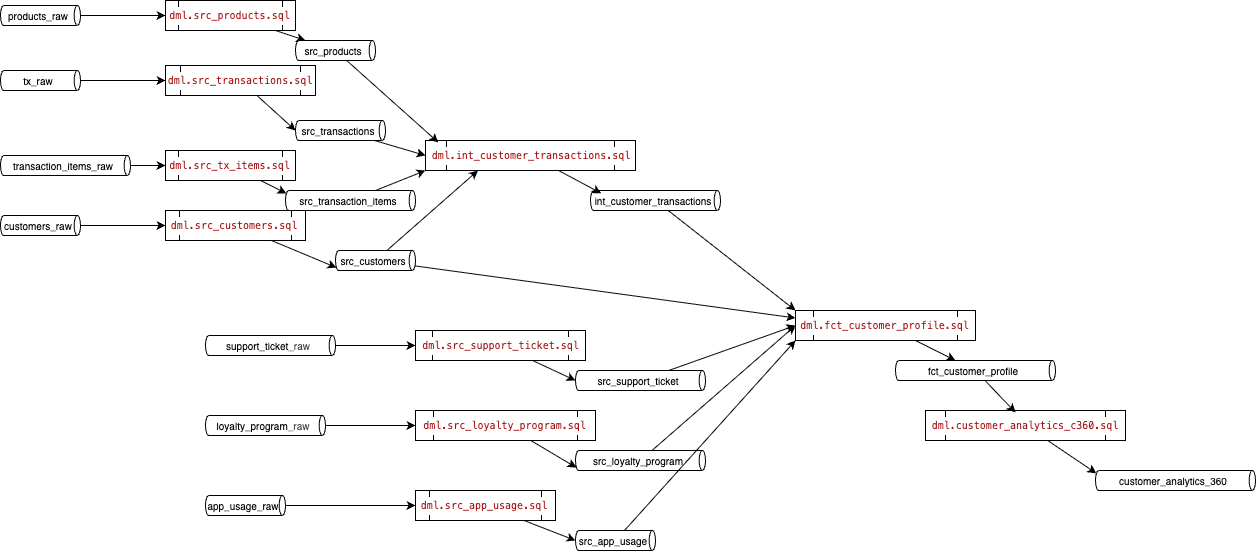

The diagram above was exported from draw.io. Its source (the exported page's mxGraphModel, read from the mxfile embedded in the PNG):
<mxGraphModel dx="2103" dy="777" grid="1" gridSize="10" guides="1" tooltips="1" connect="1" arrows="1" fold="1" page="1" pageScale="1" pageWidth="850" pageHeight="1100" math="0" shadow="0">
  <root>
    <mxCell id="0" />
    <mxCell id="1" parent="0" />
    <mxCell id="42" style="edgeStyle=none;html=1;entryX=0;entryY=0.5;entryDx=0;entryDy=0;" edge="1" parent="1" source="2" target="28">
      <mxGeometry relative="1" as="geometry" />
    </mxCell>
    <mxCell id="2" value="customers_raw" style="shape=cylinder3;whiteSpace=wrap;html=1;boundedLbl=1;backgroundOutline=1;size=3.165374755859375;direction=south;fontSize=10;" vertex="1" parent="1">
      <mxGeometry x="-425" y="255" width="80" height="20" as="geometry" />
    </mxCell>
    <mxCell id="46" style="edgeStyle=none;html=1;entryX=0;entryY=0.5;entryDx=0;entryDy=0;" edge="1" parent="1" source="3" target="43">
      <mxGeometry relative="1" as="geometry" />
    </mxCell>
    <mxCell id="3" value="products_raw" style="shape=cylinder3;whiteSpace=wrap;html=1;boundedLbl=1;backgroundOutline=1;size=3.165374755859375;direction=south;fontSize=10;" vertex="1" parent="1">
      <mxGeometry x="-425" y="45" width="80" height="20" as="geometry" />
    </mxCell>
    <mxCell id="53" style="edgeStyle=none;html=1;entryX=0;entryY=0.5;entryDx=0;entryDy=0;" edge="1" parent="1" source="4" target="48">
      <mxGeometry relative="1" as="geometry" />
    </mxCell>
    <mxCell id="4" value="tx_raw" style="shape=cylinder3;whiteSpace=wrap;html=1;boundedLbl=1;backgroundOutline=1;size=3.165374755859375;direction=south;fontSize=10;" vertex="1" parent="1">
      <mxGeometry x="-425" y="110" width="80" height="20" as="geometry" />
    </mxCell>
    <mxCell id="56" style="edgeStyle=none;html=1;entryX=0;entryY=0.5;entryDx=0;entryDy=0;" edge="1" parent="1" source="5" target="54">
      <mxGeometry relative="1" as="geometry" />
    </mxCell>
    <mxCell id="5" value="transaction_items_raw" style="shape=cylinder3;whiteSpace=wrap;html=1;boundedLbl=1;backgroundOutline=1;size=3.165374755859375;direction=south;fontSize=10;" vertex="1" parent="1">
      <mxGeometry x="-425" y="195" width="130" height="20" as="geometry" />
    </mxCell>
    <mxCell id="39" style="edgeStyle=none;html=1;" edge="1" parent="1" source="6" target="35">
      <mxGeometry relative="1" as="geometry" />
    </mxCell>
    <mxCell id="6" value="app_usage_raw" style="shape=cylinder3;whiteSpace=wrap;html=1;boundedLbl=1;backgroundOutline=1;size=3.165374755859375;direction=south;fontSize=10;" vertex="1" parent="1">
      <mxGeometry x="-220" y="535" width="80" height="20" as="geometry" />
    </mxCell>
    <mxCell id="41" style="edgeStyle=none;html=1;entryX=0;entryY=0.5;entryDx=0;entryDy=0;" edge="1" parent="1" source="7" target="24">
      <mxGeometry relative="1" as="geometry" />
    </mxCell>
    <mxCell id="7" value="support_ticket&lt;span style=&quot;color: rgb(63, 63, 63); background-color: transparent;&quot;&gt;_raw&lt;/span&gt;" style="shape=cylinder3;whiteSpace=wrap;html=1;boundedLbl=1;backgroundOutline=1;size=3.165374755859375;direction=south;fontSize=10;" vertex="1" parent="1">
      <mxGeometry x="-220" y="375" width="130" height="20" as="geometry" />
    </mxCell>
    <mxCell id="40" style="edgeStyle=none;html=1;" edge="1" parent="1" source="8" target="36">
      <mxGeometry relative="1" as="geometry" />
    </mxCell>
    <mxCell id="8" value="&lt;span style=&quot;background-color: transparent; color: rgb(63, 63, 63);&quot;&gt;&lt;font color=&quot;#000000&quot;&gt;loyalty_program&lt;/font&gt;&lt;/span&gt;&lt;span style=&quot;color: rgb(63, 63, 63); background-color: transparent;&quot;&gt;_raw&lt;/span&gt;" style="shape=cylinder3;whiteSpace=wrap;html=1;boundedLbl=1;backgroundOutline=1;size=3.165374755859375;direction=south;fontSize=10;" vertex="1" parent="1">
      <mxGeometry x="-220" y="455" width="120" height="20" as="geometry" />
    </mxCell>
    <mxCell id="9" value="customer_analytics_360" style="shape=cylinder3;whiteSpace=wrap;html=1;boundedLbl=1;backgroundOutline=1;size=3.165374755859375;direction=south;fontSize=10;" vertex="1" parent="1">
      <mxGeometry x="670" y="510" width="160" height="20" as="geometry" />
    </mxCell>
    <mxCell id="10" value="fct_customer_profile" style="shape=cylinder3;whiteSpace=wrap;html=1;boundedLbl=1;backgroundOutline=1;size=3.165374755859375;direction=south;fontSize=10;" vertex="1" parent="1">
      <mxGeometry x="470" y="400" width="160" height="20" as="geometry" />
    </mxCell>
    <UserObject label="&lt;div style=&quot;color: rgb(0, 0, 0); background-color: rgb(255, 255, 255); font-family: Menlo, Monaco, &amp;quot;Courier New&amp;quot;, monospace; font-weight: normal; line-height: 18px; white-space: pre;&quot;&gt;&lt;div&gt;&lt;span style=&quot;color: #a31515;&quot;&gt;dml.customer_analytics_c360.sql&lt;/span&gt;&lt;/div&gt;&lt;/div&gt;" link="&lt;meta charset=&quot;utf-8&quot;&gt;&lt;div style=&quot;color: #000000;background-color: #ffffff;font-family: Menlo, Monaco, 'Courier New', monospace;font-weight: normal;font-size: 12px;line-height: 18px;white-space: pre;&quot;&gt;&lt;div&gt;&lt;span style=&quot;color: #a31515;&quot;&gt;dml.customer_analytics_c360.sql&lt;/span&gt;&lt;/div&gt;&lt;/div&gt;" id="13">
      <mxCell style="shape=process;whiteSpace=wrap;html=1;backgroundOutline=1;fontSize=10;" vertex="1" parent="1">
        <mxGeometry x="500" y="450" width="200" height="30" as="geometry" />
      </mxCell>
    </UserObject>
    <mxCell id="14" style="edgeStyle=none;html=1;entryX=0.145;entryY=1;entryDx=0;entryDy=-0.9179586791992187;entryPerimeter=0;" edge="1" parent="1" source="13" target="9">
      <mxGeometry relative="1" as="geometry" />
    </mxCell>
    <mxCell id="15" style="edgeStyle=none;html=1;" edge="1" parent="1" source="10">
      <mxGeometry relative="1" as="geometry">
        <mxPoint x="590" y="452" as="targetPoint" />
      </mxGeometry>
    </mxCell>
    <UserObject label="&lt;div style=&quot;color: rgb(0, 0, 0); background-color: rgb(255, 255, 255); font-family: Menlo, Monaco, &amp;quot;Courier New&amp;quot;, monospace; font-weight: normal; line-height: 18px; white-space: pre;&quot;&gt;&lt;div&gt;&lt;span style=&quot;color: rgb(163, 21, 21);&quot;&gt;dml.int_customer_transactions.sql&lt;/span&gt;&lt;/div&gt;&lt;/div&gt;" link="&lt;meta charset=&quot;utf-8&quot;&gt;&lt;div style=&quot;color: #000000;background-color: #ffffff;font-family: Menlo, Monaco, 'Courier New', monospace;font-weight: normal;font-size: 12px;line-height: 18px;white-space: pre;&quot;&gt;&lt;div&gt;&lt;span style=&quot;color: #a31515;&quot;&gt;dml.customer_analytics_c360.sql&lt;/span&gt;&lt;/div&gt;&lt;/div&gt;" id="16">
      <mxCell style="shape=process;whiteSpace=wrap;html=1;backgroundOutline=1;fontSize=10;" vertex="1" parent="1">
        <mxGeometry y="180" width="210" height="30" as="geometry" />
      </mxCell>
    </UserObject>
    <mxCell id="18" style="edgeStyle=none;html=1;" edge="1" parent="1" source="17" target="10">
      <mxGeometry relative="1" as="geometry" />
    </mxCell>
    <UserObject label="&lt;div style=&quot;color: rgb(0, 0, 0); background-color: rgb(255, 255, 255); font-family: Menlo, Monaco, &amp;quot;Courier New&amp;quot;, monospace; font-weight: normal; line-height: 18px; white-space: pre;&quot;&gt;&lt;div&gt;&lt;span style=&quot;color: rgb(163, 21, 21);&quot;&gt;dml.fct_customer_profile.sql&lt;/span&gt;&lt;/div&gt;&lt;/div&gt;" link="&lt;meta charset=&quot;utf-8&quot;&gt;&lt;div style=&quot;color: #000000;background-color: #ffffff;font-family: Menlo, Monaco, 'Courier New', monospace;font-weight: normal;font-size: 12px;line-height: 18px;white-space: pre;&quot;&gt;&lt;div&gt;&lt;span style=&quot;color: #a31515;&quot;&gt;dml.customer_analytics_c360.sql&lt;/span&gt;&lt;/div&gt;&lt;/div&gt;" id="17">
      <mxCell style="shape=process;whiteSpace=wrap;html=1;backgroundOutline=1;fontSize=10;" vertex="1" parent="1">
        <mxGeometry x="370" y="350" width="180" height="30" as="geometry" />
      </mxCell>
    </UserObject>
    <mxCell id="20" style="edgeStyle=none;html=1;entryX=0;entryY=0;entryDx=0;entryDy=0;" edge="1" parent="1" source="19" target="17">
      <mxGeometry relative="1" as="geometry" />
    </mxCell>
    <mxCell id="19" value="int_customer_transactions" style="shape=cylinder3;whiteSpace=wrap;html=1;boundedLbl=1;backgroundOutline=1;size=3.165374755859375;direction=south;fontSize=10;" vertex="1" parent="1">
      <mxGeometry x="165" y="230" width="130" height="20" as="geometry" />
    </mxCell>
    <mxCell id="21" style="edgeStyle=none;html=1;entryX=0.142;entryY=0.917;entryDx=0;entryDy=0;entryPerimeter=0;" edge="1" parent="1" source="16" target="19">
      <mxGeometry relative="1" as="geometry" />
    </mxCell>
    <mxCell id="23" style="edgeStyle=none;html=1;entryX=0;entryY=0.5;entryDx=0;entryDy=0;" edge="1" parent="1" source="22" target="17">
      <mxGeometry relative="1" as="geometry" />
    </mxCell>
    <mxCell id="22" value="src_support_ticket" style="shape=cylinder3;whiteSpace=wrap;html=1;boundedLbl=1;backgroundOutline=1;size=3.165374755859375;direction=south;fontSize=10;" vertex="1" parent="1">
      <mxGeometry x="150" y="410" width="130" height="20" as="geometry" />
    </mxCell>
    <UserObject label="&lt;div style=&quot;color: rgb(0, 0, 0); background-color: rgb(255, 255, 255); font-family: Menlo, Monaco, &amp;quot;Courier New&amp;quot;, monospace; font-weight: normal; line-height: 18px; white-space: pre;&quot;&gt;&lt;div&gt;&lt;span style=&quot;color: rgb(163, 21, 21);&quot;&gt;dml.src_support_ticket.sql&lt;/span&gt;&lt;/div&gt;&lt;/div&gt;" link="&lt;meta charset=&quot;utf-8&quot;&gt;&lt;div style=&quot;color: #000000;background-color: #ffffff;font-family: Menlo, Monaco, 'Courier New', monospace;font-weight: normal;font-size: 12px;line-height: 18px;white-space: pre;&quot;&gt;&lt;div&gt;&lt;span style=&quot;color: #a31515;&quot;&gt;dml.customer_analytics_c360.sql&lt;/span&gt;&lt;/div&gt;&lt;/div&gt;" id="24">
      <mxCell style="shape=process;whiteSpace=wrap;html=1;backgroundOutline=1;fontSize=10;" vertex="1" parent="1">
        <mxGeometry x="-10" y="370" width="170" height="30" as="geometry" />
      </mxCell>
    </UserObject>
    <mxCell id="30" style="edgeStyle=none;html=1;entryX=0;entryY=0.5;entryDx=0;entryDy=0;" edge="1" parent="1" source="25" target="17">
      <mxGeometry relative="1" as="geometry" />
    </mxCell>
    <mxCell id="25" value="&lt;span style=&quot;background-color: transparent; color: rgb(63, 63, 63);&quot;&gt;&lt;font color=&quot;#000000&quot;&gt;src_loyalty_program&lt;/font&gt;&lt;/span&gt;" style="shape=cylinder3;whiteSpace=wrap;html=1;boundedLbl=1;backgroundOutline=1;size=3.165374755859375;direction=south;fontSize=10;" vertex="1" parent="1">
      <mxGeometry x="150" y="490" width="130" height="20" as="geometry" />
    </mxCell>
    <mxCell id="31" style="edgeStyle=none;html=1;entryX=0;entryY=1;entryDx=0;entryDy=0;" edge="1" parent="1" source="26" target="17">
      <mxGeometry relative="1" as="geometry" />
    </mxCell>
    <mxCell id="26" value="src_app_usage" style="shape=cylinder3;whiteSpace=wrap;html=1;boundedLbl=1;backgroundOutline=1;size=3.165374755859375;direction=south;fontSize=10;" vertex="1" parent="1">
      <mxGeometry x="150" y="570" width="80" height="20" as="geometry" />
    </mxCell>
    <mxCell id="59" style="edgeStyle=none;html=1;entryX=0.25;entryY=1;entryDx=0;entryDy=0;" edge="1" parent="1" source="27" target="16">
      <mxGeometry relative="1" as="geometry" />
    </mxCell>
    <mxCell id="27" value="src_customers" style="shape=cylinder3;whiteSpace=wrap;html=1;boundedLbl=1;backgroundOutline=1;size=3.165374755859375;direction=south;fontSize=10;" vertex="1" parent="1">
      <mxGeometry x="-90" y="290" width="80" height="20" as="geometry" />
    </mxCell>
    <UserObject label="&lt;div style=&quot;color: rgb(0, 0, 0); background-color: rgb(255, 255, 255); font-family: Menlo, Monaco, &amp;quot;Courier New&amp;quot;, monospace; font-weight: normal; line-height: 18px; white-space: pre;&quot;&gt;&lt;div&gt;&lt;span style=&quot;color: rgb(163, 21, 21);&quot;&gt;dml.src_customers.sql&lt;/span&gt;&lt;/div&gt;&lt;/div&gt;" link="&lt;meta charset=&quot;utf-8&quot;&gt;&lt;div style=&quot;color: #000000;background-color: #ffffff;font-family: Menlo, Monaco, 'Courier New', monospace;font-weight: normal;font-size: 12px;line-height: 18px;white-space: pre;&quot;&gt;&lt;div&gt;&lt;span style=&quot;color: #a31515;&quot;&gt;dml.customer_analytics_c360.sql&lt;/span&gt;&lt;/div&gt;&lt;/div&gt;" id="28">
      <mxCell style="shape=process;whiteSpace=wrap;html=1;backgroundOutline=1;fontSize=10;" vertex="1" parent="1">
        <mxGeometry x="-260" y="250" width="140" height="30" as="geometry" />
      </mxCell>
    </UserObject>
    <mxCell id="32" style="edgeStyle=none;html=1;entryX=0;entryY=0.25;entryDx=0;entryDy=0;" edge="1" parent="1" source="27" target="17">
      <mxGeometry relative="1" as="geometry" />
    </mxCell>
    <mxCell id="33" style="edgeStyle=none;html=1;entryX=0.855;entryY=1;entryDx=0;entryDy=-0.9179586791992187;entryPerimeter=0;" edge="1" parent="1" source="28" target="27">
      <mxGeometry relative="1" as="geometry" />
    </mxCell>
    <mxCell id="34" style="edgeStyle=none;html=1;entryX=0.5;entryY=1;entryDx=0;entryDy=0;entryPerimeter=0;" edge="1" parent="1" source="24" target="22">
      <mxGeometry relative="1" as="geometry" />
    </mxCell>
    <UserObject label="&lt;div style=&quot;color: rgb(0, 0, 0); background-color: rgb(255, 255, 255); font-family: Menlo, Monaco, &amp;quot;Courier New&amp;quot;, monospace; font-weight: normal; line-height: 18px; white-space: pre;&quot;&gt;&lt;div&gt;&lt;span style=&quot;color: rgb(163, 21, 21);&quot;&gt;dml.src_app_usage.sql&lt;/span&gt;&lt;/div&gt;&lt;/div&gt;" link="&lt;meta charset=&quot;utf-8&quot;&gt;&lt;div style=&quot;color: #000000;background-color: #ffffff;font-family: Menlo, Monaco, 'Courier New', monospace;font-weight: normal;font-size: 12px;line-height: 18px;white-space: pre;&quot;&gt;&lt;div&gt;&lt;span style=&quot;color: #a31515;&quot;&gt;dml.customer_analytics_c360.sql&lt;/span&gt;&lt;/div&gt;&lt;/div&gt;" id="35">
      <mxCell style="shape=process;whiteSpace=wrap;html=1;backgroundOutline=1;fontSize=10;" vertex="1" parent="1">
        <mxGeometry x="-10" y="530" width="140" height="30" as="geometry" />
      </mxCell>
    </UserObject>
    <UserObject label="&lt;div style=&quot;color: rgb(0, 0, 0); background-color: rgb(255, 255, 255); font-family: Menlo, Monaco, &amp;quot;Courier New&amp;quot;, monospace; font-weight: normal; line-height: 18px; white-space: pre;&quot;&gt;&lt;div&gt;&lt;span style=&quot;color: rgb(163, 21, 21);&quot;&gt;dml.src_loyalty_program.sql&lt;/span&gt;&lt;/div&gt;&lt;/div&gt;" link="&lt;meta charset=&quot;utf-8&quot;&gt;&lt;div style=&quot;color: #000000;background-color: #ffffff;font-family: Menlo, Monaco, 'Courier New', monospace;font-weight: normal;font-size: 12px;line-height: 18px;white-space: pre;&quot;&gt;&lt;div&gt;&lt;span style=&quot;color: #a31515;&quot;&gt;dml.customer_analytics_c360.sql&lt;/span&gt;&lt;/div&gt;&lt;/div&gt;" id="36">
      <mxCell style="shape=process;whiteSpace=wrap;html=1;backgroundOutline=1;fontSize=10;" vertex="1" parent="1">
        <mxGeometry x="-10" y="450" width="180" height="30" as="geometry" />
      </mxCell>
    </UserObject>
    <mxCell id="37" style="edgeStyle=none;html=1;entryX=0.855;entryY=1;entryDx=0;entryDy=-0.9179586791992187;entryPerimeter=0;" edge="1" parent="1" source="36" target="25">
      <mxGeometry relative="1" as="geometry" />
    </mxCell>
    <mxCell id="38" style="edgeStyle=none;html=1;entryX=0.5;entryY=1;entryDx=0;entryDy=0;entryPerimeter=0;" edge="1" parent="1" source="35" target="26">
      <mxGeometry relative="1" as="geometry" />
    </mxCell>
    <mxCell id="47" style="edgeStyle=none;html=1;" edge="1" parent="1" source="43" target="44">
      <mxGeometry relative="1" as="geometry" />
    </mxCell>
    <UserObject label="&lt;div style=&quot;color: rgb(0, 0, 0); background-color: rgb(255, 255, 255); font-family: Menlo, Monaco, &amp;quot;Courier New&amp;quot;, monospace; font-weight: normal; line-height: 18px; white-space: pre;&quot;&gt;&lt;div&gt;&lt;span style=&quot;color: rgb(163, 21, 21);&quot;&gt;dml.src_products.sql&lt;/span&gt;&lt;/div&gt;&lt;/div&gt;" link="&lt;meta charset=&quot;utf-8&quot;&gt;&lt;div style=&quot;color: #000000;background-color: #ffffff;font-family: Menlo, Monaco, 'Courier New', monospace;font-weight: normal;font-size: 12px;line-height: 18px;white-space: pre;&quot;&gt;&lt;div&gt;&lt;span style=&quot;color: #a31515;&quot;&gt;dml.customer_analytics_c360.sql&lt;/span&gt;&lt;/div&gt;&lt;/div&gt;" id="43">
      <mxCell style="shape=process;whiteSpace=wrap;html=1;backgroundOutline=1;fontSize=10;" vertex="1" parent="1">
        <mxGeometry x="-260" y="40" width="130" height="30" as="geometry" />
      </mxCell>
    </UserObject>
    <mxCell id="44" value="src_products" style="shape=cylinder3;whiteSpace=wrap;html=1;boundedLbl=1;backgroundOutline=1;size=3.165374755859375;direction=south;fontSize=10;" vertex="1" parent="1">
      <mxGeometry x="-130" y="80" width="80" height="20" as="geometry" />
    </mxCell>
    <mxCell id="45" style="edgeStyle=none;html=1;entryX=0.061;entryY=0.064;entryDx=0;entryDy=0;entryPerimeter=0;" edge="1" parent="1" source="44" target="16">
      <mxGeometry relative="1" as="geometry" />
    </mxCell>
    <UserObject label="&lt;div style=&quot;color: rgb(0, 0, 0); background-color: rgb(255, 255, 255); font-family: Menlo, Monaco, &amp;quot;Courier New&amp;quot;, monospace; font-weight: normal; line-height: 18px; white-space: pre;&quot;&gt;&lt;div&gt;&lt;span style=&quot;color: rgb(163, 21, 21);&quot;&gt;dml.src_transactions.sql&lt;/span&gt;&lt;/div&gt;&lt;/div&gt;" link="&lt;meta charset=&quot;utf-8&quot;&gt;&lt;div style=&quot;color: #000000;background-color: #ffffff;font-family: Menlo, Monaco, 'Courier New', monospace;font-weight: normal;font-size: 12px;line-height: 18px;white-space: pre;&quot;&gt;&lt;div&gt;&lt;span style=&quot;color: #a31515;&quot;&gt;dml.customer_analytics_c360.sql&lt;/span&gt;&lt;/div&gt;&lt;/div&gt;" id="48">
      <mxCell style="shape=process;whiteSpace=wrap;html=1;backgroundOutline=1;fontSize=10;" vertex="1" parent="1">
        <mxGeometry x="-260" y="105" width="150" height="30" as="geometry" />
      </mxCell>
    </UserObject>
    <mxCell id="58" style="edgeStyle=none;html=1;entryX=0;entryY=1;entryDx=0;entryDy=0;" edge="1" parent="1" source="49" target="16">
      <mxGeometry relative="1" as="geometry" />
    </mxCell>
    <mxCell id="49" value="src_transaction_items" style="shape=cylinder3;whiteSpace=wrap;html=1;boundedLbl=1;backgroundOutline=1;size=3.165374755859375;direction=south;fontSize=10;" vertex="1" parent="1">
      <mxGeometry x="-140" y="230" width="130" height="20" as="geometry" />
    </mxCell>
    <mxCell id="52" style="edgeStyle=none;html=1;entryX=0;entryY=0.5;entryDx=0;entryDy=0;" edge="1" parent="1" source="50" target="16">
      <mxGeometry relative="1" as="geometry" />
    </mxCell>
    <mxCell id="50" value="src_transactions" style="shape=cylinder3;whiteSpace=wrap;html=1;boundedLbl=1;backgroundOutline=1;size=3.165374755859375;direction=south;fontSize=10;" vertex="1" parent="1">
      <mxGeometry x="-130" y="160" width="90" height="20" as="geometry" />
    </mxCell>
    <mxCell id="51" style="edgeStyle=none;html=1;entryX=0.5;entryY=1;entryDx=0;entryDy=0;entryPerimeter=0;" edge="1" parent="1" source="48" target="50">
      <mxGeometry relative="1" as="geometry" />
    </mxCell>
    <UserObject label="&lt;div style=&quot;color: rgb(0, 0, 0); background-color: rgb(255, 255, 255); font-family: Menlo, Monaco, &amp;quot;Courier New&amp;quot;, monospace; font-weight: normal; line-height: 18px; white-space: pre;&quot;&gt;&lt;div&gt;&lt;span style=&quot;color: rgb(163, 21, 21);&quot;&gt;dml.src_tx_items.sql&lt;/span&gt;&lt;/div&gt;&lt;/div&gt;" link="&lt;meta charset=&quot;utf-8&quot;&gt;&lt;div style=&quot;color: #000000;background-color: #ffffff;font-family: Menlo, Monaco, 'Courier New', monospace;font-weight: normal;font-size: 12px;line-height: 18px;white-space: pre;&quot;&gt;&lt;div&gt;&lt;span style=&quot;color: #a31515;&quot;&gt;dml.customer_analytics_c360.sql&lt;/span&gt;&lt;/div&gt;&lt;/div&gt;" id="54">
      <mxCell style="shape=process;whiteSpace=wrap;html=1;backgroundOutline=1;fontSize=10;" vertex="1" parent="1">
        <mxGeometry x="-260" y="190" width="130" height="30" as="geometry" />
      </mxCell>
    </UserObject>
    <mxCell id="57" style="edgeStyle=none;html=1;entryX=0.145;entryY=1;entryDx=0;entryDy=-0.9179586791992187;entryPerimeter=0;" edge="1" parent="1" source="54" target="49">
      <mxGeometry relative="1" as="geometry" />
    </mxCell>
  </root>
</mxGraphModel>